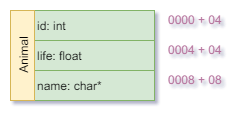

The diagram above was exported from draw.io. Its source (the exported page's mxGraphModel, read from the mxfile embedded in the PNG):
<mxGraphModel dx="3749" dy="658" grid="1" gridSize="10" guides="1" tooltips="1" connect="1" arrows="1" fold="1" page="1" pageScale="1" pageWidth="827" pageHeight="1169" background="#ffffff" math="0" shadow="0">
  <root>
    <mxCell id="0" />
    <mxCell id="1" parent="0" />
    <mxCell id="2" value="" style="group" vertex="1" connectable="0" parent="1">
      <mxGeometry x="-404" y="40" width="214" height="90" as="geometry" />
    </mxCell>
    <mxCell id="3" value="id: int" style="rounded=0;whiteSpace=wrap;html=1;align=left;fillColor=#d5e8d4;strokeColor=#82b366;" vertex="1" parent="2">
      <mxGeometry x="24" width="120" height="30" as="geometry" />
    </mxCell>
    <mxCell id="4" value="life: float" style="rounded=0;whiteSpace=wrap;html=1;align=left;fillColor=#d5e8d4;strokeColor=#82b366;" vertex="1" parent="2">
      <mxGeometry x="24" y="30" width="120" height="30" as="geometry" />
    </mxCell>
    <mxCell id="5" value="name: char*" style="rounded=0;whiteSpace=wrap;html=1;align=left;fillColor=#d5e8d4;strokeColor=#82b366;" vertex="1" parent="2">
      <mxGeometry x="24" y="60" width="120" height="30" as="geometry" />
    </mxCell>
    <mxCell id="6" value="Animal" style="rounded=0;whiteSpace=wrap;html=1;align=center;horizontal=0;fillColor=#fff2cc;strokeColor=#d6b656;" vertex="1" parent="2">
      <mxGeometry width="24" height="90" as="geometry" />
    </mxCell>
    <mxCell id="7" value="&lt;div style=&quot;text-align: right&quot;&gt;&lt;span&gt;&lt;font color=&quot;#b5739d&quot;&gt;0000 + 04&lt;/font&gt;&lt;/span&gt;&lt;/div&gt;" style="text;html=1;resizable=0;points=[];autosize=1;align=right;verticalAlign=top;spacingTop=-4;" vertex="1" parent="2">
      <mxGeometry x="144" width="70" height="20" as="geometry" />
    </mxCell>
    <mxCell id="8" value="&lt;div style=&quot;text-align: right&quot;&gt;&lt;span&gt;0004 + 04&lt;/span&gt;&lt;/div&gt;" style="text;html=1;resizable=0;points=[];autosize=1;align=right;verticalAlign=top;spacingTop=-4;fontColor=#B5739D;" vertex="1" parent="2">
      <mxGeometry x="144" y="30" width="70" height="20" as="geometry" />
    </mxCell>
    <mxCell id="9" value="&lt;div style=&quot;text-align: right&quot;&gt;&lt;span&gt;&lt;font color=&quot;#b5739d&quot;&gt;0008 + 08&lt;/font&gt;&lt;/span&gt;&lt;/div&gt;" style="text;html=1;resizable=0;points=[];autosize=1;align=right;verticalAlign=top;spacingTop=-4;" vertex="1" parent="2">
      <mxGeometry x="144" y="60" width="70" height="20" as="geometry" />
    </mxCell>
  </root>
</mxGraphModel>